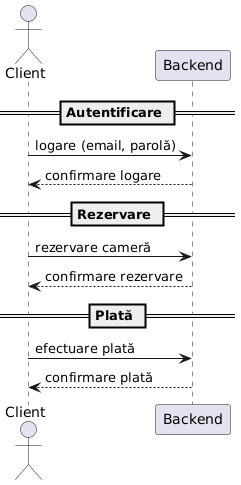

The diagram above was rendered by PlantUML. Its source (embedded in the PNG):
@startuml
actor Client
participant Backend

== Autentificare ==
Client -> Backend : logare (email, parolă)
Backend --> Client : confirmare logare

== Rezervare ==
Client -> Backend : rezervare cameră
Backend --> Client : confirmare rezervare

== Plată ==
Client -> Backend : efectuare plată
Backend --> Client : confirmare plată
@enduml